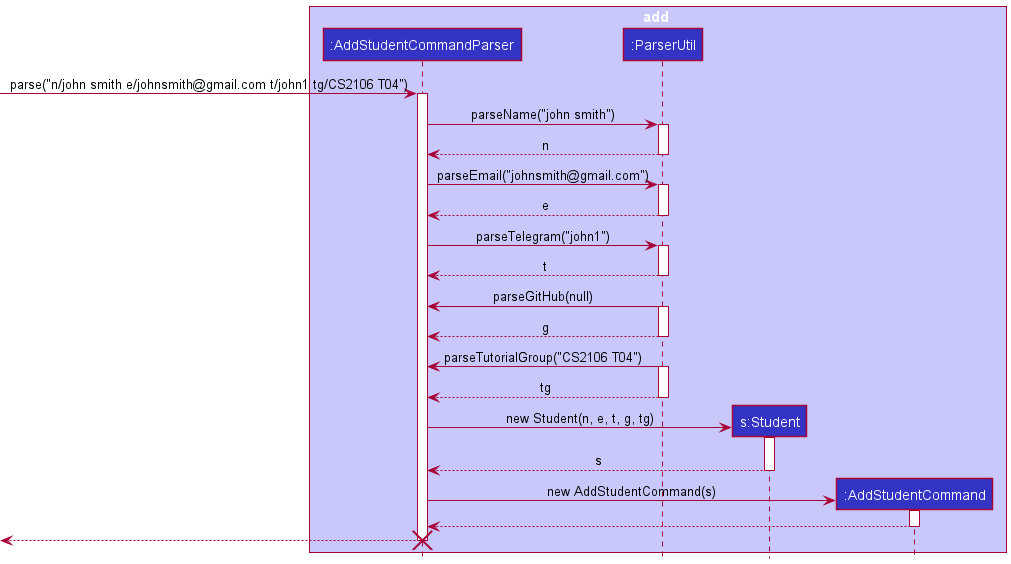

The diagram above was rendered by PlantUML. Its source (embedded in the PNG):
@startuml
!include style.puml

box add LOGIC_COLOR_T1
participant ":AddStudentCommandParser" as AddStudentCommandParser LOGIC_COLOR
participant ":ParserUtil" as ParserUtil LOGIC_COLOR
participant "s:Student" as Student LOGIC_COLOR
participant ":AddStudentCommand" as AddStudentCommand LOGIC_COLOR
end box

-> AddStudentCommandParser : parse("n/john smith e/johnsmith@gmail.com t/john1 tg/CS2106 T04")
activate AddStudentCommandParser

AddStudentCommandParser -> ParserUtil : parseName("john smith")
activate ParserUtil

ParserUtil --> AddStudentCommandParser : n
deactivate ParserUtil

AddStudentCommandParser -> ParserUtil : parseEmail("johnsmith@gmail.com")
activate ParserUtil

ParserUtil --> AddStudentCommandParser : e
deactivate ParserUtil

AddStudentCommandParser -> ParserUtil : parseTelegram("john1")
activate ParserUtil

ParserUtil --> AddStudentCommandParser : t
deactivate ParserUtil

ParserUtil -> AddStudentCommandParser : parseGitHub(null)
activate ParserUtil

ParserUtil --> AddStudentCommandParser : g
deactivate ParserUtil

ParserUtil -> AddStudentCommandParser : parseTutorialGroup("CS2106 T04")
activate ParserUtil

ParserUtil --> AddStudentCommandParser : tg
deactivate ParserUtil

create Student
AddStudentCommandParser -> Student : new Student(n, e, t, g, tg)
activate Student

Student --> AddStudentCommandParser : s
deactivate Student

create AddStudentCommand
AddStudentCommandParser -> AddStudentCommand : new AddStudentCommand(s)
activate AddStudentCommand

AddStudentCommand --> AddStudentCommandParser
deactivate AddStudentCommand

[<--AddStudentCommandParser
deactivate AddStudentCommandParser
destroy AddStudentCommandParser
@enduml